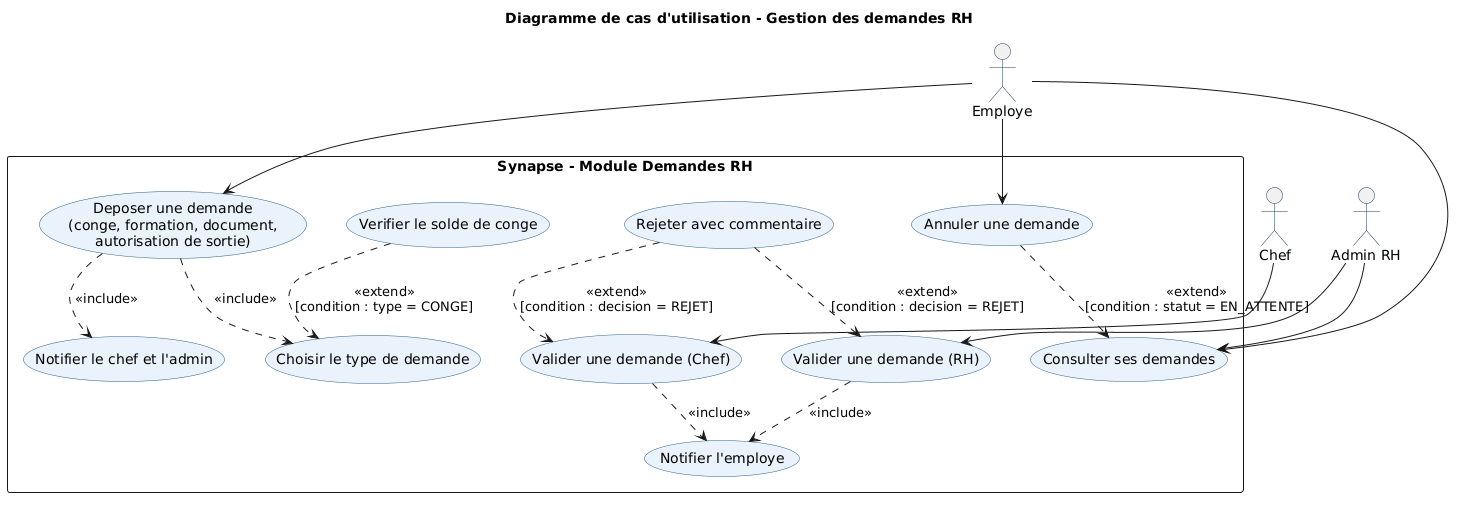

The diagram above was rendered by PlantUML. Its source (embedded in the PNG):
@startuml
title Diagramme de cas d'utilisation - Gestion des demandes RH

skinparam usecaseBorderColor #2C5F8A
skinparam usecaseBackgroundColor #EAF2FB
skinparam actorBorderColor #1A3A5C
skinparam nodesep 40
skinparam ranksep 40

top to bottom direction

actor "Employe"  as emp
actor "Chef"     as chef
actor "Admin RH" as admin

rectangle "Synapse - Module Demandes RH" {

  usecase "Deposer une demande\n(conge, formation, document,\nautorisation de sortie)" as UC1
  usecase "Choisir le type de demande"  as UC2
  usecase "Verifier le solde de conge"  as UC3
  usecase "Notifier le chef et l'admin" as UC4
  usecase "Consulter ses demandes"      as UC5
  usecase "Annuler une demande"         as UC6
  usecase "Valider une demande (Chef)"  as UC7
  usecase "Valider une demande (RH)"    as UC8
  usecase "Rejeter avec commentaire"    as UC9
  usecase "Notifier l'employe"          as UC10
}

emp   --> UC1
emp   --> UC5
emp   --> UC6
chef  --> UC7
admin --> UC8
admin --> UC5

UC1 ..> UC2  : <<include>>
UC1 ..> UC4  : <<include>>
UC3 ..> UC2  : <<extend>>\n[condition : type = CONGE]

UC7 ..> UC10 : <<include>>
UC8 ..> UC10 : <<include>>

UC9 ..> UC7  : <<extend>>\n[condition : decision = REJET]
UC9 ..> UC8  : <<extend>>\n[condition : decision = REJET]
UC6 ..> UC5  : <<extend>>\n[condition : statut = EN_ATTENTE]
@enduml